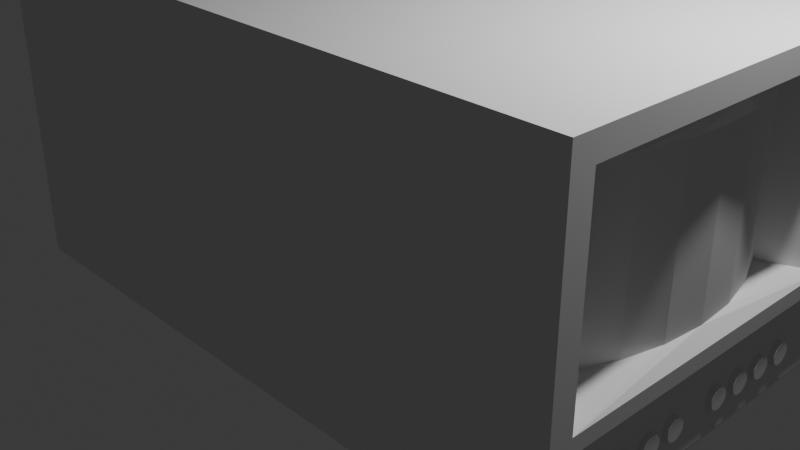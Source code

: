 # Source: computer.blend  (saved by Blender 4.3.34; exported with 4.5.12 LTS)
import bpy
from mathutils import Matrix  # noqa: F401  (used for matrix-valued properties, if any)

bpy.ops.wm.read_factory_settings(use_empty=True)
scene = bpy.context.scene
scene.name = 'Scene'

# ---- collections
col_collection = bpy.data.collections.new('Collection'); scene.collection.children.link(col_collection)

# ---- world
world_world = bpy.data.worlds.new('World'); scene.world = world_world
world_world.use_nodes = True; world_world.node_tree.nodes.clear()
_N = world_world.node_tree.nodes; _L = world_world.node_tree.links
n0 = _N.new('ShaderNodeOutputWorld'); n0.name = 'World Output'; n0.location = (300, 300)
n1 = _N.new('ShaderNodeBackground'); n1.name = 'Background'; n1.location = (10, 300)
n1.inputs[0].default_value = (0.05088, 0.05088, 0.05088, 1.0)
_L.new(n1.outputs[0], n0.inputs[0])
n0.is_active_output = True
world_world.color = (0.05088, 0.05088, 0.05088)
world_world.sun_shadow_jitter_overblur = 0.0

# ---- cameras
cam_camera = bpy.data.cameras.new('Camera')
cam_camera.clip_end = 100.0
cam_camera.ortho_scale = 7.314

# ---- lights
light_light = bpy.data.lights.new('Light', 'POINT')
light_light.energy = 1000.0
light_light.shadow_soft_size = 0.1

# ---- meshes
me_cube_002 = bpy.data.meshes.new('Cube.002')
me_cube_002.from_pydata([(-3.622, 2.0, -1.0), (-3.622, 2.0, 2.5), (3.476, 2.0, -0.9899), (3.622, 2.0, 2.5), (-3.622, 0.0, -1.0), (-3.622, 0.0, 2.5), (3.476, 0.0, -0.9899), (3.622, 0.0, 2.5), (3.476, 1.75, -0.9899), (3.622, 1.75, 2.5), (3.622, 0.0, 2.25), (3.622, 1.75, 2.25), (3.622, 0.0, 0.1797), (3.622, 1.75, 0.1797), (3.622, 0.0, 0.01253), (3.622, 2.0, 0.01245), (3.194, 1.282, 0.3076), (3.194, 1.282, 2.019), (3.365, 0.8828, 0.3076), (3.365, 0.8828, 2.019), (3.471, 0.45, 0.3076), (3.471, 0.45, 2.019), (3.506, 0.0, 0.3076), (3.506, 0.0, 2.019), (3.622, 1.75, 0.0125), (3.514, 0.0, -0.1475), (3.514, 2.0, -0.1293), (3.514, 1.75, -0.1317), (3.552, 0.0, -0.8595), (3.552, 2.0, -0.8593), (3.552, 1.75, -0.8594), (3.511, 0.7542, -0.5149), (3.511, 0.7521, -0.4939), (3.511, 0.746, -0.4738), (3.511, 0.7361, -0.4552), (3.511, 0.7227, -0.4389), (3.511, 0.7064, -0.4256), (3.511, 0.6879, -0.4156), (3.511, 0.6677, -0.4095), (3.511, 0.6468, -0.4075), (3.511, 0.6258, -0.4095), (3.511, 0.6056, -0.4156), (3.511, 0.5871, -0.4256), (3.511, 0.5708, -0.4389), (3.511, 0.5574, -0.4552), (3.511, 0.5475, -0.4738), (3.511, 0.5414, -0.4939), (3.511, 0.5393, -0.5149), (3.511, 0.5414, -0.5359), (3.511, 0.5475, -0.556), (3.511, 0.5574, -0.5746), (3.511, 0.5708, -0.5909), (3.511, 0.5871, -0.6042), (3.511, 0.6056, -0.6142), (3.511, 0.6258, -0.6203), (3.511, 0.6468, -0.6223), (3.511, 0.6677, -0.6203), (3.511, 0.6879, -0.6142), (3.511, 0.7064, -0.6042), (3.511, 0.7227, -0.5909), (3.511, 0.7361, -0.5746), (3.511, 0.746, -0.556), (3.511, 0.7521, -0.5359), (3.586, 0.7521, -0.4939), (3.586, 0.7542, -0.5149), (3.586, 0.746, -0.4738), (3.586, 0.7361, -0.4552), (3.586, 0.7227, -0.4389), (3.586, 0.7064, -0.4256), (3.586, 0.6879, -0.4156), (3.586, 0.6677, -0.4095), (3.586, 0.6468, -0.4075), (3.586, 0.6258, -0.4095), (3.586, 0.6056, -0.4156), (3.586, 0.5871, -0.4256), (3.586, 0.5708, -0.4389), (3.586, 0.5574, -0.4552), (3.586, 0.5475, -0.4738), (3.586, 0.5414, -0.4939), (3.586, 0.5393, -0.5149), (3.586, 0.5414, -0.5359), (3.586, 0.5475, -0.556), (3.586, 0.5574, -0.5746), (3.586, 0.5708, -0.5909), (3.586, 0.5871, -0.6042), (3.586, 0.6056, -0.6142), (3.586, 0.6258, -0.6203), (3.586, 0.6468, -0.6223), (3.586, 0.6677, -0.6203), (3.586, 0.6879, -0.6142), (3.586, 0.7064, -0.6042), (3.586, 0.7227, -0.5909), (3.586, 0.7361, -0.5746), (3.586, 0.746, -0.556), (3.586, 0.7521, -0.5359), (3.511, 1.089, -0.5149), (3.511, 1.087, -0.4939), (3.511, 1.08, -0.4738), (3.511, 1.07, -0.4552), (3.511, 1.057, -0.4389), (3.511, 1.041, -0.4256), (3.511, 1.022, -0.4156), (3.511, 1.002, -0.4095), (3.511, 0.9812, -0.4075), (3.511, 0.9602, -0.4095), (3.511, 0.94, -0.4156), (3.511, 0.9215, -0.4256), (3.511, 0.9052, -0.4389), (3.511, 0.8918, -0.4552), (3.511, 0.8819, -0.4738), (3.511, 0.8758, -0.4939), (3.511, 0.8737, -0.5149), (3.511, 0.8758, -0.5359), (3.511, 0.8819, -0.556), (3.511, 0.8918, -0.5746), (3.511, 0.9052, -0.5909), (3.511, 0.9215, -0.6042), (3.511, 0.94, -0.6142), (3.511, 0.9602, -0.6203), (3.511, 0.9812, -0.6223), (3.511, 1.002, -0.6203), (3.511, 1.022, -0.6142), (3.511, 1.041, -0.6042), (3.511, 1.057, -0.5909), (3.511, 1.07, -0.5746), (3.511, 1.08, -0.556), (3.511, 1.087, -0.5359), (3.586, 1.087, -0.4939), (3.586, 1.089, -0.5149), (3.586, 1.08, -0.4738), (3.586, 1.07, -0.4552), (3.586, 1.057, -0.4389), (3.586, 1.041, -0.4256), (3.586, 1.022, -0.4156), (3.586, 1.002, -0.4095), (3.586, 0.9812, -0.4075), (3.586, 0.9602, -0.4095), (3.586, 0.94, -0.4156), (3.586, 0.9215, -0.4256), (3.586, 0.9052, -0.4389), (3.586, 0.8918, -0.4552), (3.586, 0.8819, -0.4738), (3.586, 0.8758, -0.4939), (3.586, 0.8737, -0.5149), (3.586, 0.8758, -0.5359), (3.586, 0.8819, -0.556), (3.586, 0.8918, -0.5746), (3.586, 0.9052, -0.5909), (3.586, 0.9215, -0.6042), (3.586, 0.94, -0.6142), (3.586, 0.9602, -0.6203), (3.586, 0.9812, -0.6223), (3.586, 1.002, -0.6203), (3.586, 1.022, -0.6142), (3.586, 1.041, -0.6042), (3.586, 1.057, -0.5909), (3.586, 1.07, -0.5746), (3.586, 1.08, -0.556), (3.586, 1.087, -0.5359), (3.511, 1.424, -0.5149), (3.511, 1.422, -0.4939), (3.511, 1.416, -0.4738), (3.511, 1.406, -0.4552), (3.511, 1.392, -0.4389), (3.511, 1.376, -0.4256), (3.511, 1.358, -0.4156), (3.511, 1.337, -0.4095), (3.511, 1.317, -0.4075), (3.511, 1.296, -0.4095), (3.511, 1.275, -0.4156), (3.511, 1.257, -0.4256), (3.511, 1.241, -0.4389), (3.511, 1.227, -0.4552), (3.511, 1.217, -0.4738), (3.511, 1.211, -0.4939), (3.511, 1.209, -0.5149), (3.511, 1.211, -0.5359), (3.511, 1.217, -0.556), (3.511, 1.227, -0.5746), (3.511, 1.241, -0.5909), (3.511, 1.257, -0.6042), (3.511, 1.275, -0.6142), (3.511, 1.296, -0.6203), (3.511, 1.317, -0.6223), (3.511, 1.337, -0.6203), (3.511, 1.358, -0.6142), (3.511, 1.376, -0.6042), (3.511, 1.392, -0.5909), (3.511, 1.406, -0.5746), (3.511, 1.416, -0.556), (3.511, 1.422, -0.5359), (3.586, 1.422, -0.4939), (3.586, 1.424, -0.5149), (3.586, 1.416, -0.4738), (3.586, 1.406, -0.4552), (3.586, 1.392, -0.4389), (3.586, 1.376, -0.4256), (3.586, 1.358, -0.4156), (3.586, 1.337, -0.4095), (3.586, 1.317, -0.4075), (3.586, 1.296, -0.4095), (3.586, 1.275, -0.4156), (3.586, 1.257, -0.4256), (3.586, 1.241, -0.4389), (3.586, 1.227, -0.4552), (3.586, 1.217, -0.4738), (3.586, 1.211, -0.4939), (3.586, 1.209, -0.5149), (3.586, 1.211, -0.5359), (3.586, 1.217, -0.556), (3.586, 1.227, -0.5746), (3.586, 1.241, -0.5909), (3.586, 1.257, -0.6042), (3.586, 1.275, -0.6142), (3.586, 1.296, -0.6203), (3.586, 1.317, -0.6223), (3.586, 1.337, -0.6203), (3.586, 1.358, -0.6142), (3.586, 1.376, -0.6042), (3.586, 1.392, -0.5909), (3.586, 1.406, -0.5746), (3.586, 1.416, -0.556), (3.586, 1.422, -0.5359), (3.511, 0.424, -0.5149), (3.511, 0.422, -0.4939), (3.511, 0.4159, -0.4738), (3.511, 0.4059, -0.4552), (3.511, 0.3926, -0.4389), (3.511, 0.3763, -0.4256), (3.511, 0.3577, -0.4156), (3.511, 0.3376, -0.4095), (3.511, 0.3166, -0.4075), (3.511, 0.2956, -0.4095), (3.511, 0.2755, -0.4156), (3.511, 0.2569, -0.4256), (3.511, 0.2406, -0.4389), (3.511, 0.2273, -0.4552), (3.511, 0.2173, -0.4738), (3.511, 0.2112, -0.4939), (3.511, 0.2092, -0.5149), (3.511, 0.2112, -0.5359), (3.511, 0.2173, -0.556), (3.511, 0.2273, -0.5746), (3.511, 0.2406, -0.5909), (3.511, 0.2569, -0.6042), (3.511, 0.2755, -0.6142), (3.511, 0.2956, -0.6203), (3.511, 0.3166, -0.6223), (3.511, 0.3376, -0.6203), (3.511, 0.3577, -0.6142), (3.511, 0.3763, -0.6042), (3.511, 0.3926, -0.5909), (3.511, 0.4059, -0.5746), (3.511, 0.4159, -0.556), (3.511, 0.422, -0.5359), (3.586, 0.422, -0.4939), (3.586, 0.424, -0.5149), (3.586, 0.4159, -0.4738), (3.586, 0.4059, -0.4552), (3.586, 0.3926, -0.4389), (3.586, 0.3763, -0.4256), (3.586, 0.3577, -0.4156), (3.586, 0.3376, -0.4095), (3.586, 0.3166, -0.4075), (3.586, 0.2956, -0.4095), (3.586, 0.2755, -0.4156), (3.586, 0.2569, -0.4256), (3.586, 0.2406, -0.4389), (3.586, 0.2273, -0.4552), (3.586, 0.2173, -0.4738), (3.586, 0.2112, -0.4939), (3.586, 0.2092, -0.5149), (3.586, 0.2112, -0.5359), (3.586, 0.2173, -0.556), (3.586, 0.2273, -0.5746), (3.586, 0.2406, -0.5909), (3.586, 0.2569, -0.6042), (3.586, 0.2755, -0.6142), (3.586, 0.2956, -0.6203), (3.586, 0.3166, -0.6223), (3.586, 0.3376, -0.6203), (3.586, 0.3577, -0.6142), (3.586, 0.3763, -0.6042), (3.586, 0.3926, -0.5909), (3.586, 0.4059, -0.5746), (3.586, 0.4159, -0.556), (3.586, 0.422, -0.5359)], [], [(2, 29, 30, 8), (11, 9, 7, 10), (5, 4, 0, 1), (1, 3, 9, 7, 5), (8, 30, 28, 6), (2, 29, 26, 15, 3, 1, 0), (0, 4, 6, 8, 2), (16, 17, 19, 18), (18, 19, 21, 20), (20, 21, 23, 22), (11, 10, 23, 21, 19, 17), (13, 11, 17, 16), (12, 13, 16, 18, 20, 22), (14, 24, 13, 12), (24, 15, 3, 9, 11, 13), (25, 27, 24, 14), (27, 26, 15, 24), (30, 29, 26, 27), (63, 65, 66, 67, 68, 69, 70, 71, 72, 73, 74, 75, 76, 77, 78, 79, 80, 81, 82, 83, 84, 85, 86, 87, 88, 89, 90, 91, 92, 93, 94, 64), (36, 37, 69, 68), (50, 51, 83, 82), (37, 38, 70, 69), (51, 52, 84, 83), (38, 39, 71, 70), (52, 53, 85, 84), (39, 40, 72, 71), (53, 54, 86, 85), (40, 41, 73, 72), (54, 55, 87, 86), (41, 42, 74, 73), (55, 56, 88, 87), (42, 43, 75, 74), (56, 57, 89, 88), (43, 44, 76, 75), (57, 58, 90, 89), (44, 45, 77, 76), (31, 32, 63, 64), (58, 59, 91, 90), (45, 46, 78, 77), (32, 33, 65, 63), (59, 60, 92, 91), (46, 47, 79, 78), (33, 34, 66, 65), (60, 61, 93, 92), (47, 48, 80, 79), (34, 35, 67, 66), (61, 62, 94, 93), (48, 49, 81, 80), (35, 36, 68, 67), (62, 31, 64, 94), (49, 50, 82, 81), (127, 129, 130, 131, 132, 133, 134, 135, 136, 137, 138, 139, 140, 141, 142, 143, 144, 145, 146, 147, 148, 149, 150, 151, 152, 153, 154, 155, 156, 157, 158, 128), (100, 101, 133, 132), (114, 115, 147, 146), (101, 102, 134, 133), (115, 116, 148, 147), (102, 103, 135, 134), (116, 117, 149, 148), (103, 104, 136, 135), (117, 118, 150, 149), (104, 105, 137, 136), (118, 119, 151, 150), (105, 106, 138, 137), (119, 120, 152, 151), (106, 107, 139, 138), (120, 121, 153, 152), (107, 108, 140, 139), (121, 122, 154, 153), (108, 109, 141, 140), (95, 96, 127, 128), (122, 123, 155, 154), (109, 110, 142, 141), (96, 97, 129, 127), (123, 124, 156, 155), (110, 111, 143, 142), (97, 98, 130, 129), (124, 125, 157, 156), (111, 112, 144, 143), (98, 99, 131, 130), (125, 126, 158, 157), (112, 113, 145, 144), (99, 100, 132, 131), (126, 95, 128, 158), (113, 114, 146, 145), (191, 193, 194, 195, 196, 197, 198, 199, 200, 201, 202, 203, 204, 205, 206, 207, 208, 209, 210, 211, 212, 213, 214, 215, 216, 217, 218, 219, 220, 221, 222, 192), (164, 165, 197, 196), (178, 179, 211, 210), (165, 166, 198, 197), (179, 180, 212, 211), (166, 167, 199, 198), (180, 181, 213, 212), (167, 168, 200, 199), (181, 182, 214, 213), (168, 169, 201, 200), (182, 183, 215, 214), (169, 170, 202, 201), (183, 184, 216, 215), (170, 171, 203, 202), (184, 185, 217, 216), (171, 172, 204, 203), (185, 186, 218, 217), (172, 173, 205, 204), (159, 160, 191, 192), (186, 187, 219, 218), (173, 174, 206, 205), (160, 161, 193, 191), (187, 188, 220, 219), (174, 175, 207, 206), (161, 162, 194, 193), (188, 189, 221, 220), (175, 176, 208, 207), (162, 163, 195, 194), (189, 190, 222, 221), (176, 177, 209, 208), (163, 164, 196, 195), (190, 159, 192, 222), (177, 178, 210, 209), (255, 257, 258, 259, 260, 261, 262, 263, 264, 265, 266, 267, 268, 269, 270, 271, 272, 273, 274, 275, 276, 277, 278, 279, 280, 281, 282, 283, 284, 285, 286, 256), (228, 229, 261, 260), (242, 243, 275, 274), (229, 230, 262, 261), (243, 244, 276, 275), (230, 231, 263, 262), (244, 245, 277, 276), (231, 232, 264, 263), (245, 246, 278, 277), (232, 233, 265, 264), (246, 247, 279, 278), (233, 234, 266, 265), (247, 248, 280, 279), (234, 235, 267, 266), (248, 249, 281, 280), (235, 236, 268, 267), (249, 250, 282, 281), (236, 237, 269, 268), (223, 224, 255, 256), (250, 251, 283, 282), (237, 238, 270, 269), (224, 225, 257, 255), (251, 252, 284, 283), (238, 239, 271, 270), (225, 226, 258, 257), (252, 253, 285, 284), (239, 240, 272, 271), (226, 227, 259, 258), (253, 254, 286, 285), (240, 241, 273, 272), (227, 228, 260, 259), (254, 223, 256, 286), (241, 242, 274, 273), (27, 25, 28, 30)])
_uv = me_cube_002.uv_layers.new(name='UVMap')
_uv.uv.foreach_set('vector', [0.0, 0.0, 0.0, 0.0, 0.3761, 0.5159, 0.375, 0.5159, 0.5, 0.5159, 0.625, 0.5159, 0.625, 0.625, 0.5, 0.625, 0.0, 0.0, 0.0, 0.0, 0.0, 0.0, 0.0, 0.0, 0.0, 0.0, 0.0, 0.0, 0.625, 0.5159, 0.625, 0.625, 0.0, 0.0, 0.375, 0.5159, 0.3761, 0.5159, 0.3761, 0.625, 0.375, 0.625, 0.0, 0.0, 0.0, 0.0, 0.0, 0.0, 0.0, 0.0, 0.0, 0.0, 0.0, 0.0, 0.0, 0.0, 0.0, 0.0, 0.0, 0.0, 0.375, 0.625, 0.375, 0.5159, 0.0, 0.0, 0.8438, 0.5, 0.8438, 1.0, 0.8125, 1.0, 0.8125, 0.5, 0.8125, 0.5, 0.8125, 1.0, 0.7812, 1.0, 0.7812, 0.5, 0.7812, 0.5, 0.7812, 1.0, 0.75, 1.0, 0.75, 0.5, 0.5, 0.5159, 0.5, 0.625, 0.75, 1.0, 0.7812, 1.0, 0.8125, 1.0, 0.8438, 1.0, 0.3837, 0.5159, 0.5, 0.5159, 0.8438, 1.0, 0.8438, 0.5, 0.3837, 0.625, 0.3837, 0.5159, 0.8438, 0.5, 0.8125, 0.5, 0.7812, 0.5, 0.75, 0.5, 0.3824, 0.625, 0.3824, 0.5159, 0.3837, 0.5159, 0.3837, 0.625, 0.3824, 0.5159, 0.0, 0.0, 0.0, 0.0, 0.625, 0.5159, 0.5, 0.5159, 0.3837, 0.5159, 0.3813, 0.625, 0.3814, 0.5159, 0.3824, 0.5159, 0.3824, 0.625, 0.3814, 0.5159, 0.0, 0.0, 0.0, 0.0, 0.3824, 0.5159, 0.3761, 0.5159, 0.0, 0.0, 0.0, 0.0, 0.3814, 0.5159, 0.0, 0.0, 0.0, 0.0, 0.0, 0.0, 0.0, 0.0, 0.0, 0.0, 0.0, 0.0, 0.0, 0.0, 0.0, 0.0, 0.0, 0.0, 0.0, 0.0, 0.0, 0.0, 0.0, 0.0, 0.0, 0.0, 0.0, 0.0, 0.0, 0.0, 0.0, 0.0, 0.0, 0.0, 0.0, 0.0, 0.0, 0.0, 0.0, 0.0, 0.0, 0.0, 0.0, 0.0, 0.0, 0.0, 0.0, 0.0, 0.0, 0.0, 0.0, 0.0, 0.0, 0.0, 0.0, 0.0, 0.0, 0.0, 0.0, 0.0, 0.0, 0.0, 0.0, 0.0, 0.0, 0.0, 0.0, 0.0, 0.0, 0.0, 0.0, 0.0, 0.0, 0.0, 0.0, 0.0, 0.0, 0.0, 0.0, 0.0, 0.0, 0.0, 0.0, 0.0, 0.0, 0.0, 0.0, 0.0, 0.0, 0.0, 0.0, 0.0, 0.0, 0.0, 0.0, 0.0, 0.0, 0.0, 0.0, 0.0, 0.0, 0.0, 0.0, 0.0, 0.0, 0.0, 0.0, 0.0, 0.0, 0.0, 0.0, 0.0, 0.0, 0.0, 0.0, 0.0, 0.0, 0.0, 0.0, 0.0, 0.0, 0.0, 0.0, 0.0, 0.0, 0.0, 0.0, 0.0, 0.0, 0.0, 0.0, 0.0, 0.0, 0.0, 0.0, 0.0, 0.0, 0.0, 0.0, 0.0, 0.0, 0.0, 0.0, 0.0, 0.0, 0.0, 0.0, 0.0, 0.0, 0.0, 0.0, 0.0, 0.0, 0.0, 0.0, 0.0, 0.0, 0.0, 0.0, 0.0, 0.0, 0.0, 0.0, 0.0, 0.0, 0.0, 0.0, 0.0, 0.0, 0.0, 0.0, 0.0, 0.0, 0.0, 0.0, 0.0, 0.0, 0.0, 0.0, 0.0, 0.0, 0.0, 0.0, 0.0, 0.0, 0.0, 0.0, 0.0, 0.0, 0.0, 0.0, 0.0, 0.0, 0.0, 0.0, 0.0, 0.0, 0.0, 0.0, 0.0, 0.0, 0.0, 0.0, 0.0, 0.0, 0.0, 0.0, 0.0, 0.0, 0.0, 0.0, 0.0, 0.0, 0.0, 0.0, 0.0, 0.0, 0.0, 0.0, 0.0, 0.0, 0.0, 0.0, 0.0, 0.0, 0.0, 0.0, 0.0, 0.0, 0.0, 0.0, 0.0, 0.0, 0.0, 0.0, 0.0, 0.0, 0.0, 0.0, 0.0, 0.0, 0.0, 0.0, 0.0, 0.0, 0.0, 0.0, 0.0, 0.0, 0.0, 0.0, 0.0, 0.0, 0.0, 0.0, 0.0, 0.0, 0.0, 0.0, 0.0, 0.0, 0.0, 0.0, 0.0, 0.0, 0.0, 0.0, 0.0, 0.0, 0.0, 0.0, 0.0, 0.0, 0.0, 0.0, 0.0, 0.0, 0.0, 0.0, 0.0, 0.0, 0.0, 0.0, 0.0, 0.0, 0.0, 0.0, 0.0, 0.0, 0.0, 0.0, 0.0, 0.0, 0.0, 0.0, 0.0, 0.0, 0.0, 0.0, 0.0, 0.0, 0.0, 0.0, 0.0, 0.0, 0.0, 0.0, 0.0, 0.0, 0.0, 0.0, 0.0, 0.0, 0.0, 0.0, 0.0, 0.0, 0.0, 0.0, 0.0, 0.0, 0.0, 0.0, 0.0, 0.0, 0.0, 0.0, 0.0, 0.0, 0.0, 0.0, 0.0, 0.0, 0.0, 0.0, 0.0, 0.0, 0.0, 0.0, 0.0, 0.0, 0.0, 0.0, 0.0, 0.0, 0.0, 0.0, 0.0, 0.0, 0.0, 0.0, 0.0, 0.0, 0.0, 0.0, 0.0, 0.0, 0.0, 0.0, 0.0, 0.0, 0.0, 0.0, 0.0, 0.0, 0.0, 0.0, 0.0, 0.0, 0.0, 0.0, 0.0, 0.0, 0.0, 0.0, 0.0, 0.0, 0.0, 0.0, 0.0, 0.0, 0.0, 0.0, 0.0, 0.0, 0.0, 0.0, 0.0, 0.0, 0.0, 0.0, 0.0, 0.0, 0.0, 0.0, 0.0, 0.0, 0.0, 0.0, 0.0, 0.0, 0.0, 0.0, 0.0, 0.0, 0.0, 0.0, 0.0, 0.0, 0.0, 0.0, 0.0, 0.0, 0.0, 0.0, 0.0, 0.0, 0.0, 0.0, 0.0, 0.0, 0.0, 0.0, 0.0, 0.0, 0.0, 0.0, 0.0, 0.0, 0.0, 0.0, 0.0, 0.0, 0.0, 0.0, 0.0, 0.0, 0.0, 0.0, 0.0, 0.0, 0.0, 0.0, 0.0, 0.0, 0.0, 0.0, 0.0, 0.0, 0.0, 0.0, 0.0, 0.0, 0.0, 0.0, 0.0, 0.0, 0.0, 0.0, 0.0, 0.0, 0.0, 0.0, 0.0, 0.0, 0.0, 0.0, 0.0, 0.0, 0.0, 0.0, 0.0, 0.0, 0.0, 0.0, 0.0, 0.0, 0.0, 0.0, 0.0, 0.0, 0.0, 0.0, 0.0, 0.0, 0.0, 0.0, 0.0, 0.0, 0.0, 0.0, 0.0, 0.0, 0.0, 0.0, 0.0, 0.0, 0.0, 0.0, 0.0, 0.0, 0.0, 0.0, 0.0, 0.0, 0.0, 0.0, 0.0, 0.0, 0.0, 0.0, 0.0, 0.0, 0.0, 0.0, 0.0, 0.0, 0.0, 0.0, 0.0, 0.0, 0.0, 0.0, 0.0, 0.0, 0.0, 0.0, 0.0, 0.0, 0.0, 0.0, 0.0, 0.0, 0.0, 0.0, 0.0, 0.0, 0.0, 0.0, 0.0, 0.0, 0.0, 0.0, 0.0, 0.0, 0.0, 0.0, 0.0, 0.0, 0.0, 0.0, 0.0, 0.0, 0.0, 0.0, 0.0, 0.0, 0.0, 0.0, 0.0, 0.0, 0.0, 0.0, 0.0, 0.0, 0.0, 0.0, 0.0, 0.0, 0.0, 0.0, 0.0, 0.0, 0.0, 0.0, 0.0, 0.0, 0.0, 0.0, 0.0, 0.0, 0.0, 0.0, 0.0, 0.0, 0.0, 0.0, 0.0, 0.0, 0.0, 0.0, 0.0, 0.0, 0.0, 0.0, 0.0, 0.0, 0.0, 0.0, 0.0, 0.0, 0.0, 0.0, 0.0, 0.0, 0.0, 0.0, 0.0, 0.0, 0.0, 0.0, 0.0, 0.0, 0.0, 0.0, 0.0, 0.0, 0.0, 0.0, 0.0, 0.0, 0.0, 0.0, 0.0, 0.0, 0.0, 0.0, 0.0, 0.0, 0.0, 0.0, 0.0, 0.0, 0.0, 0.0, 0.0, 0.0, 0.0, 0.0, 0.0, 0.0, 0.0, 0.0, 0.0, 0.0, 0.0, 0.0, 0.0, 0.0, 0.0, 0.0, 0.0, 0.0, 0.0, 0.0, 0.0, 0.0, 0.0, 0.0, 0.0, 0.0, 0.0, 0.0, 0.0, 0.0, 0.0, 0.0, 0.0, 0.0, 0.0, 0.0, 0.0, 0.0, 0.0, 0.0, 0.0, 0.0, 0.0, 0.0, 0.0, 0.0, 0.0, 0.0, 0.0, 0.0, 0.0, 0.0, 0.0, 0.0, 0.0, 0.0, 0.0, 0.0, 0.0, 0.0, 0.0, 0.0, 0.0, 0.0, 0.0, 0.0, 0.0, 0.0, 0.0, 0.0, 0.0, 0.0, 0.0, 0.0, 0.0, 0.0, 0.0, 0.0, 0.0, 0.0, 0.0, 0.0, 0.0, 0.0, 0.0, 0.0, 0.0, 0.0, 0.0, 0.0, 0.0, 0.0, 0.0, 0.0, 0.0, 0.0, 0.0, 0.0, 0.0, 0.0, 0.0, 0.0, 0.0, 0.0, 0.0, 0.0, 0.0, 0.0, 0.0, 0.0, 0.0, 0.0, 0.0, 0.0, 0.0, 0.0, 0.0, 0.0, 0.0, 0.0, 0.0, 0.0, 0.0, 0.0, 0.0, 0.0, 0.0, 0.0, 0.0, 0.0, 0.0, 0.0, 0.0, 0.0, 0.0, 0.0, 0.0, 0.0, 0.0, 0.0, 0.0, 0.0, 0.0, 0.0, 0.0, 0.0, 0.0, 0.0, 0.0, 0.0, 0.0, 0.0, 0.0, 0.0, 0.0, 0.0, 0.0, 0.0, 0.0, 0.0, 0.0, 0.0, 0.0, 0.0, 0.0, 0.0, 0.0, 0.0, 0.0, 0.0, 0.0, 0.0, 0.0, 0.0, 0.0, 0.0, 0.0, 0.0, 0.0, 0.0, 0.0, 0.0, 0.0, 0.0, 0.0, 0.0, 0.0, 0.0, 0.0, 0.0, 0.0, 0.0, 0.0, 0.0, 0.0, 0.0, 0.0, 0.0, 0.0, 0.0, 0.0, 0.0, 0.0, 0.0, 0.0, 0.0, 0.0, 0.0, 0.0, 0.0, 0.0, 0.0, 0.0, 0.0, 0.0, 0.0, 0.0, 0.0, 0.0, 0.0, 0.0, 0.0, 0.0, 0.0, 0.0, 0.0, 0.0, 0.0, 0.0, 0.0, 0.0, 0.0, 0.0, 0.0, 0.0, 0.0, 0.0, 0.0, 0.0, 0.0, 0.0, 0.0, 0.0, 0.0, 0.0, 0.0, 0.0, 0.0, 0.0, 0.0, 0.0, 0.0, 0.0, 0.0, 0.0, 0.0, 0.0, 0.0, 0.0, 0.0, 0.0, 0.0, 0.0, 0.0, 0.0, 0.0, 0.0, 0.0, 0.0, 0.0, 0.0, 0.0, 0.0, 0.0, 0.0, 0.0, 0.0, 0.0, 0.0, 0.0, 0.0, 0.0, 0.0, 0.0, 0.0, 0.0, 0.0, 0.0, 0.0, 0.0, 0.0, 0.0, 0.0, 0.0, 0.0, 0.0, 0.0, 0.0, 0.0, 0.0, 0.0, 0.0, 0.0, 0.0, 0.0, 0.0, 0.0, 0.0, 0.0, 0.0, 0.0, 0.0, 0.0, 0.0, 0.0, 0.0, 0.0, 0.0, 0.0, 0.0, 0.0, 0.0, 0.0, 0.0, 0.0, 0.0, 0.0, 0.0, 0.0, 0.0, 0.0, 0.0, 0.0, 0.0, 0.0, 0.0, 0.0, 0.0, 0.0, 0.0, 0.0, 0.0, 0.0, 0.0, 0.0, 0.0, 0.0, 0.0, 0.0, 0.0, 0.0, 0.0, 0.0, 0.0, 0.0, 0.0, 0.0, 0.0, 0.0, 0.0, 0.0, 0.0, 0.0, 0.0, 0.0, 0.0, 0.0, 0.0, 0.0, 0.0, 0.0, 0.0, 0.0, 0.0, 0.0, 0.0, 0.0, 0.0, 0.0, 0.0, 0.0, 0.0, 0.0, 0.0, 0.0, 0.0, 0.0, 0.0, 0.0, 0.0, 0.0, 0.0, 0.0, 0.0, 0.0, 0.0, 0.0, 0.0, 0.0, 0.0, 0.0, 0.0, 0.0, 0.0, 0.0, 0.0, 0.0, 0.0, 0.0, 0.0, 0.0, 0.0, 0.0, 0.0, 0.0, 0.0, 0.0, 0.0, 0.0, 0.0, 0.0, 0.0, 0.0, 0.0, 0.0, 0.0, 0.0, 0.0, 0.0, 0.0, 0.0, 0.0, 0.0, 0.0, 0.0, 0.0, 0.0, 0.0, 0.0, 0.0, 0.0, 0.0, 0.0, 0.0, 0.0, 0.0, 0.0, 0.0, 0.0, 0.0, 0.0, 0.0, 0.0, 0.0, 0.0, 0.0, 0.0, 0.0, 0.0, 0.0, 0.0, 0.0, 0.0, 0.0, 0.0, 0.0, 0.0, 0.0, 0.0, 0.0, 0.0, 0.0, 0.0, 0.0, 0.0, 0.0, 0.0, 0.0, 0.0, 0.0, 0.0, 0.0, 0.0, 0.0, 0.0, 0.0, 0.0, 0.0, 0.0, 0.0, 0.0, 0.0, 0.0, 0.0, 0.0, 0.0, 0.0, 0.0, 0.0, 0.0, 0.0, 0.0, 0.0, 0.0, 0.0, 0.0, 0.0, 0.0, 0.0, 0.0, 0.0, 0.0, 0.0, 0.0, 0.0, 0.0, 0.0, 0.0, 0.0, 0.0, 0.0, 0.0, 0.0, 0.0, 0.0, 0.0, 0.0, 0.0, 0.0, 0.0, 0.0, 0.0, 0.0, 0.0, 0.0, 0.0, 0.0, 0.0, 0.0, 0.0, 0.0, 0.0, 0.0, 0.0, 0.0, 0.0, 0.0, 0.0, 0.0, 0.0, 0.0, 0.0, 0.0, 0.0, 0.0, 0.0, 0.0, 0.0, 0.0, 0.0, 0.0, 0.0, 0.0, 0.0, 0.0, 0.0, 0.0, 0.0, 0.0, 0.0, 0.0, 0.0, 0.0, 0.0, 0.0, 0.0, 0.0, 0.0, 0.0, 0.0, 0.0, 0.0, 0.0, 0.0, 0.0, 0.0, 0.0, 0.0, 0.0, 0.0, 0.0, 0.0, 0.0, 0.0, 0.0, 0.0, 0.0, 0.0, 0.0, 0.0, 0.0, 0.0, 0.0, 0.0, 0.0, 0.0, 0.0, 0.0, 0.0, 0.0, 0.0, 0.0, 0.0, 0.0, 0.0, 0.0, 0.0, 0.0, 0.0, 0.0, 0.0, 0.0, 0.0, 0.0, 0.0, 0.0, 0.0, 0.0, 0.0, 0.0, 0.0, 0.0, 0.0, 0.0, 0.0, 0.0, 0.0, 0.0, 0.0, 0.0, 0.0, 0.0, 0.0, 0.0, 0.0, 0.3814, 0.5159, 0.3813, 0.625, 0.3761, 0.625, 0.3761, 0.5159])
me_cube_002.update()

# ---- objects
ob_light = bpy.data.objects.new('Light', light_light)
ob_camera = bpy.data.objects.new('Camera', cam_camera)
ob_monitor = bpy.data.objects.new('monitor', me_cube_002)

# ---- transforms, parenting, visibility, modifiers, constraints
ob_light.location = (4.076, 1.005, 5.904)
ob_light.rotation_euler = (0.6503, 0.05522, 1.866)
ob_light.lock_rotations_4d = False
ob_light.empty_display_type = 'ARROWS'
ob_light.color = (0.0, 0.0, 0.0, 0.0)
ob_light.lineart.crease_threshold = 0.0
ob_camera.location = (7.359, -6.926, 4.958)
ob_camera.rotation_euler = (1.109, 0.0, 0.8149)
ob_camera.lock_rotations_4d = False
ob_camera.empty_display_type = 'ARROWS'
ob_camera.color = (0.0, 0.0, 0.0, 0.0)
ob_camera.display_type = 'WIRE'
ob_camera.lineart.crease_threshold = 0.0
ob_monitor.location = (0.0, 0.0, 0.0)
_m = ob_monitor.modifiers.new('Mirror', 'MIRROR')
_m.use_axis = (False, True, False)

# ---- collection membership
col_collection.objects.link(ob_light)
col_collection.objects.link(ob_camera)
col_collection.objects.link(ob_monitor)

# ---- scene / render settings (as saved in the file)
scene.camera = ob_camera
scene.frame_start = 1; scene.frame_end = 250; scene.frame_set(1)
scene.render.engine = 'BLENDER_EEVEE_NEXT'
bpy.context.view_layer.update()
